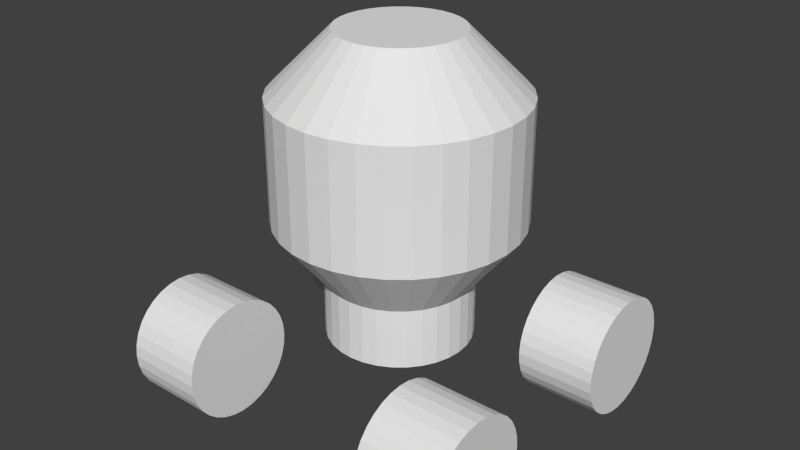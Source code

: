 # Source: bot.blend  (saved by Blender 2.76.0; exported with 4.5.12 LTS)
import bpy
from mathutils import Matrix  # noqa: F401  (used for matrix-valued properties, if any)

bpy.ops.wm.read_factory_settings(use_empty=True)
scene = bpy.context.scene
scene.name = 'Scene'

# ---- collections
col_collection_1 = bpy.data.collections.new('Collection 1'); scene.collection.children.link(col_collection_1)

# ---- world
world_world = bpy.data.worlds.new('World'); scene.world = world_world
world_world.color = (0.05088, 0.05088, 0.05088)
world_world.use_sun_shadow = False
world_world.sun_shadow_jitter_overblur = 0.0
world_world.cycles.sampling_method = 'MANUAL'
world_world.cycles.sample_map_resolution = 256

# ---- meshes
me_cylinder_001 = bpy.data.meshes.new('Cylinder.001')
me_cylinder_001.from_pydata([(3.758e-08, 0.3, -0.2), (2.249e-08, 0.3, 0.2), (0.05853, 0.2942, -0.2), (0.05853, 0.2942, 0.2), (0.1148, 0.2772, -0.2), (0.1148, 0.2772, 0.2), (0.1667, 0.2494, -0.2), (0.1667, 0.2494, 0.2), (0.2121, 0.2121, -0.2), (0.2121, 0.2121, 0.2), (0.2494, 0.1667, -0.2), (0.2494, 0.1667, 0.2), (0.2772, 0.1148, -0.2), (0.2772, 0.1148, 0.2), (0.2942, 0.05853, -0.2), (0.2942, 0.05853, 0.2), (0.3, 2.475e-07, -0.2), (0.3, 2.475e-07, 0.2), (0.2942, -0.05853, -0.2), (0.2942, -0.05853, 0.2), (0.2772, -0.1148, -0.2), (0.2772, -0.1148, 0.2), (0.2494, -0.1667, -0.2), (0.2494, -0.1667, 0.2), (0.2121, -0.2121, -0.2), (0.2121, -0.2121, 0.2), (0.1667, -0.2494, -0.2), (0.1667, -0.2494, 0.2), (0.1148, -0.2772, -0.2), (0.1148, -0.2772, 0.2), (0.05853, -0.2942, -0.2), (0.05853, -0.2942, 0.2), (-6.017e-08, -0.3, -0.2), (-7.527e-08, -0.3, 0.2), (-0.05853, -0.2942, -0.2), (-0.05853, -0.2942, 0.2), (-0.1148, -0.2772, -0.2), (-0.1148, -0.2772, 0.2), (-0.1667, -0.2494, -0.2), (-0.1667, -0.2494, 0.2), (-0.2121, -0.2121, -0.2), (-0.2121, -0.2121, 0.2), (-0.2494, -0.1667, -0.2), (-0.2494, -0.1667, 0.2), (-0.2772, -0.1148, -0.2), (-0.2772, -0.1148, 0.2), (-0.2942, -0.05853, -0.2), (-0.2942, -0.05853, 0.2), (-0.3, 5.145e-07, -0.2), (-0.3, 5.145e-07, 0.2), (-0.2942, 0.05853, -0.2), (-0.2942, 0.05853, 0.2), (-0.2772, 0.1148, -0.2), (-0.2772, 0.1148, 0.2), (-0.2494, 0.1667, -0.2), (-0.2494, 0.1667, 0.2), (-0.2121, 0.2121, -0.2), (-0.2121, 0.2121, 0.2), (-0.1667, 0.2494, -0.2), (-0.1667, 0.2494, 0.2), (-0.1148, 0.2772, -0.2), (-0.1148, 0.2772, 0.2), (-0.05853, 0.2942, -0.2), (-0.05853, 0.2942, 0.2)], [], [(0, 1, 3, 2), (2, 3, 5, 4), (4, 5, 7, 6), (6, 7, 9, 8), (8, 9, 11, 10), (10, 11, 13, 12), (12, 13, 15, 14), (14, 15, 17, 16), (16, 17, 19, 18), (18, 19, 21, 20), (20, 21, 23, 22), (22, 23, 25, 24), (24, 25, 27, 26), (26, 27, 29, 28), (28, 29, 31, 30), (30, 31, 33, 32), (32, 33, 35, 34), (34, 35, 37, 36), (36, 37, 39, 38), (38, 39, 41, 40), (40, 41, 43, 42), (42, 43, 45, 44), (44, 45, 47, 46), (46, 47, 49, 48), (48, 49, 51, 50), (50, 51, 53, 52), (52, 53, 55, 54), (54, 55, 57, 56), (56, 57, 59, 58), (58, 59, 61, 60), (3, 1, 63, 61, 59, 57, 55, 53, 51, 49, 47, 45, 43, 41, 39, 37, 35, 33, 31, 29, 27, 25, 23, 21, 19, 17, 15, 13, 11, 9, 7, 5), (62, 63, 1, 0), (60, 61, 63, 62), (0, 2, 4, 6, 8, 10, 12, 14, 16, 18, 20, 22, 24, 26, 28, 30, 32, 34, 36, 38, 40, 42, 44, 46, 48, 50, 52, 54, 56, 58, 60, 62)])
me_cylinder_001.use_remesh_preserve_volume = False
me_cylinder_001.use_remesh_preserve_attributes = False
me_cylinder_001.use_mirror_vertex_groups = False
me_cylinder_001.update()
me_cylinder = bpy.data.meshes.new('Cylinder')
me_cylinder.from_pydata([(2.142e-08, 0.6, -0.2), (2.142e-08, 0.6, 0.4), (0.1171, 0.5885, -0.2), (0.1171, 0.5885, 0.4), (0.2296, 0.5543, -0.2), (0.2296, 0.5543, 0.4), (0.3333, 0.4989, -0.2), (0.3333, 0.4989, 0.4), (0.4243, 0.4243, -0.2), (0.4243, 0.4243, 0.4), (0.4989, 0.3333, -0.2), (0.4989, 0.3333, 0.4), (0.5543, 0.2296, -0.2), (0.5543, 0.2296, 0.4), (0.5885, 0.1171, -0.2), (0.5885, 0.1171, 0.4), (0.6, 1.727e-07, -0.2), (0.6, 1.727e-07, 0.4), (0.5885, -0.1171, -0.2), (0.5885, -0.1171, 0.4), (0.5543, -0.2296, -0.2), (0.5543, -0.2296, 0.4), (0.4989, -0.3333, -0.2), (0.4989, -0.3333, 0.4), (0.4243, -0.4243, -0.2), (0.4243, -0.4243, 0.4), (0.3333, -0.4989, -0.2), (0.3333, -0.4989, 0.4), (0.2296, -0.5543, -0.2), (0.2296, -0.5543, 0.4), (0.1171, -0.5885, -0.2), (0.1171, -0.5885, 0.4), (-1.741e-07, -0.6, -0.2), (-1.741e-07, -0.6, 0.4), (-0.1171, -0.5885, -0.2), (-0.1171, -0.5885, 0.4), (-0.2296, -0.5543, -0.2), (-0.2296, -0.5543, 0.4), (-0.3333, -0.4989, -0.2), (-0.3333, -0.4989, 0.4), (-0.4243, -0.4243, -0.2), (-0.4243, -0.4243, 0.4), (-0.4989, -0.3333, -0.2), (-0.4989, -0.3333, 0.4), (-0.5543, -0.2296, -0.2), (-0.5543, -0.2296, 0.4), (-0.5885, -0.1171, -0.2), (-0.5885, -0.1171, 0.4), (-0.6, 7.068e-07, -0.2), (-0.6, 7.068e-07, 0.4), (-0.5885, 0.1171, -0.2), (-0.5885, 0.1171, 0.4), (-0.5543, 0.2296, -0.2), (-0.5543, 0.2296, 0.4), (-0.4989, 0.3333, -0.2), (-0.4989, 0.3333, 0.4), (-0.4243, 0.4243, -0.2), (-0.4243, 0.4243, 0.4), (-0.3333, 0.4989, -0.2), (-0.3333, 0.4989, 0.4), (-0.2296, 0.5543, -0.2), (-0.2296, 0.5543, 0.4), (-0.1171, 0.5885, -0.2), (-0.1171, 0.5885, 0.4), (3.764e-08, 0.3, 0.7), (0.05853, 0.2942, 0.7), (0.1148, 0.2772, 0.7), (0.1667, 0.2494, 0.7), (0.2121, 0.2121, 0.7), (0.2494, 0.1667, 0.7), (0.2772, 0.1148, 0.7), (0.2942, 0.05853, 0.7), (0.3, 2.475e-07, 0.7), (0.2942, -0.05853, 0.7), (0.2772, -0.1148, 0.7), (0.2494, -0.1667, 0.7), (0.2121, -0.2121, 0.7), (0.1667, -0.2494, 0.7), (0.1148, -0.2772, 0.7), (0.05853, -0.2942, 0.7), (-6.012e-08, -0.3, 0.7), (-0.05853, -0.2942, 0.7), (-0.1148, -0.2772, 0.7), (-0.1667, -0.2494, 0.7), (-0.2121, -0.2121, 0.7), (-0.2494, -0.1667, 0.7), (-0.2772, -0.1148, 0.7), (-0.2942, -0.05853, 0.7), (-0.3, 5.145e-07, 0.7), (-0.2942, 0.05853, 0.7), (-0.2772, 0.1148, 0.7), (-0.2494, 0.1667, 0.7), (-0.2121, 0.2121, 0.7), (-0.1667, 0.2494, 0.7), (-0.1148, 0.2772, 0.7), (-0.05853, 0.2942, 0.7), (3.587e-08, 0.36, -0.5), (0.07023, 0.3531, -0.5), (0.1378, 0.3326, -0.5), (0.2, 0.2993, -0.5), (0.2546, 0.2546, -0.5), (0.2993, 0.2, -0.5), (0.3326, 0.1378, -0.5), (0.3531, 0.07023, -0.5), (0.36, 2.325e-07, -0.5), (0.3531, -0.07023, -0.5), (0.3326, -0.1378, -0.5), (0.2993, -0.2, -0.5), (0.2546, -0.2546, -0.5), (0.2, -0.2993, -0.5), (0.1378, -0.3326, -0.5), (0.07023, -0.3531, -0.5), (-8.143e-08, -0.36, -0.5), (-0.07023, -0.3531, -0.5), (-0.1378, -0.3326, -0.5), (-0.2, -0.2993, -0.5), (-0.2546, -0.2546, -0.5), (-0.2993, -0.2, -0.5), (-0.3326, -0.1378, -0.5), (-0.3531, -0.07023, -0.5), (-0.36, 5.53e-07, -0.5), (-0.3531, 0.07023, -0.5), (-0.3326, 0.1378, -0.5), (-0.2993, 0.2, -0.5), (-0.2546, 0.2546, -0.5), (-0.2, 0.2993, -0.5), (-0.1378, 0.3326, -0.5), (-0.07023, 0.3531, -0.5), (6.35e-08, 0.36, -0.8), (0.07023, 0.3531, -0.8), (0.1378, 0.3326, -0.8), (0.2, 0.2993, -0.8), (0.2546, 0.2546, -0.8), (0.2993, 0.2, -0.8), (0.3326, 0.1378, -0.8), (0.3531, 0.07023, -0.8), (0.36, 2.325e-07, -0.8), (0.3531, -0.07023, -0.8), (0.3326, -0.1378, -0.8), (0.2993, -0.2, -0.8), (0.2546, -0.2546, -0.8), (0.2, -0.2993, -0.8), (0.1378, -0.3326, -0.8), (0.07023, -0.3531, -0.8), (-5.381e-08, -0.36, -0.8), (-0.07023, -0.3531, -0.8), (-0.1378, -0.3326, -0.8), (-0.2, -0.2993, -0.8), (-0.2546, -0.2546, -0.8), (-0.2993, -0.2, -0.8), (-0.3326, -0.1378, -0.8), (-0.3531, -0.07023, -0.8), (-0.36, 5.53e-07, -0.8), (-0.3531, 0.07023, -0.8), (-0.3326, 0.1378, -0.8), (-0.2993, 0.2, -0.8), (-0.2546, 0.2546, -0.8), (-0.2, 0.2993, -0.8), (-0.1378, 0.3326, -0.8), (-0.07023, 0.3531, -0.8)], [], [(0, 1, 3, 2), (2, 3, 5, 4), (4, 5, 7, 6), (6, 7, 9, 8), (8, 9, 11, 10), (10, 11, 13, 12), (12, 13, 15, 14), (14, 15, 17, 16), (16, 17, 19, 18), (18, 19, 21, 20), (20, 21, 23, 22), (22, 23, 25, 24), (24, 25, 27, 26), (26, 27, 29, 28), (28, 29, 31, 30), (30, 31, 33, 32), (32, 33, 35, 34), (34, 35, 37, 36), (36, 37, 39, 38), (38, 39, 41, 40), (40, 41, 43, 42), (42, 43, 45, 44), (44, 45, 47, 46), (46, 47, 49, 48), (48, 49, 51, 50), (50, 51, 53, 52), (52, 53, 55, 54), (54, 55, 57, 56), (56, 57, 59, 58), (58, 59, 61, 60), (17, 15, 71, 72), (62, 63, 1, 0), (60, 61, 63, 62), (6, 8, 100, 99), (65, 64, 95, 94, 93, 92, 91, 90, 89, 88, 87, 86, 85, 84, 83, 82, 81, 80, 79, 78, 77, 76, 75, 74, 73, 72, 71, 70, 69, 68, 67, 66), (35, 33, 80, 81), (53, 51, 89, 90), (9, 7, 67, 68), (27, 25, 76, 77), (45, 43, 85, 86), (63, 61, 94, 95), (19, 17, 72, 73), (37, 35, 81, 82), (55, 53, 90, 91), (11, 9, 68, 69), (29, 27, 77, 78), (47, 45, 86, 87), (3, 1, 64, 65), (1, 63, 95, 64), (21, 19, 73, 74), (39, 37, 82, 83), (57, 55, 91, 92), (13, 11, 69, 70), (31, 29, 78, 79), (49, 47, 87, 88), (5, 3, 65, 66), (23, 21, 74, 75), (41, 39, 83, 84), (59, 57, 92, 93), (15, 13, 70, 71), (33, 31, 79, 80), (51, 49, 88, 89), (7, 5, 66, 67), (25, 23, 75, 76), (43, 41, 84, 85), (61, 59, 93, 94), (120, 121, 153, 152), (24, 26, 109, 108), (42, 44, 118, 117), (60, 62, 127, 126), (16, 18, 105, 104), (34, 36, 114, 113), (52, 54, 123, 122), (8, 10, 101, 100), (26, 28, 110, 109), (44, 46, 119, 118), (0, 2, 97, 96), (62, 0, 96, 127), (18, 20, 106, 105), (36, 38, 115, 114), (54, 56, 124, 123), (10, 12, 102, 101), (28, 30, 111, 110), (46, 48, 120, 119), (2, 4, 98, 97), (20, 22, 107, 106), (38, 40, 116, 115), (56, 58, 125, 124), (12, 14, 103, 102), (30, 32, 112, 111), (48, 50, 121, 120), (4, 6, 99, 98), (22, 24, 108, 107), (40, 42, 117, 116), (58, 60, 126, 125), (14, 16, 104, 103), (32, 34, 113, 112), (50, 52, 122, 121), (128, 129, 130, 131, 132, 133, 134, 135, 136, 137, 138, 139, 140, 141, 142, 143, 144, 145, 146, 147, 148, 149, 150, 151, 152, 153, 154, 155, 156, 157, 158, 159), (107, 108, 140, 139), (121, 122, 154, 153), (108, 109, 141, 140), (122, 123, 155, 154), (109, 110, 142, 141), (96, 97, 129, 128), (123, 124, 156, 155), (110, 111, 143, 142), (97, 98, 130, 129), (124, 125, 157, 156), (111, 112, 144, 143), (98, 99, 131, 130), (125, 126, 158, 157), (112, 113, 145, 144), (99, 100, 132, 131), (126, 127, 159, 158), (113, 114, 146, 145), (100, 101, 133, 132), (127, 96, 128, 159), (114, 115, 147, 146), (101, 102, 134, 133), (115, 116, 148, 147), (102, 103, 135, 134), (116, 117, 149, 148), (103, 104, 136, 135), (117, 118, 150, 149), (104, 105, 137, 136), (118, 119, 151, 150), (105, 106, 138, 137), (119, 120, 152, 151), (106, 107, 139, 138)])
me_cylinder.use_remesh_preserve_volume = False
me_cylinder.use_remesh_preserve_attributes = False
me_cylinder.use_mirror_vertex_groups = False
me_cylinder.update()

# ---- objects
ob_cylinder_004 = bpy.data.objects.new('Cylinder.004', me_cylinder_001)
ob_cylinder_003 = bpy.data.objects.new('Cylinder.003', me_cylinder_001)
ob_cylinder_002 = bpy.data.objects.new('Cylinder.002', me_cylinder_001)
ob_cylinder_001 = bpy.data.objects.new('Cylinder.001', me_cylinder_001)
ob_cylinder = bpy.data.objects.new('Cylinder', me_cylinder)

# ---- transforms, parenting, visibility, modifiers, constraints
ob_cylinder_004.location = (-0.7, -0.6, -0.7)
ob_cylinder_004.rotation_euler = (-0.0, 1.571, 0.0)
ob_cylinder_004.lineart.crease_threshold = 0.0
ob_cylinder_003.location = (-0.7, 0.6, -0.7)
ob_cylinder_003.rotation_euler = (-0.0, 1.571, 0.0)
ob_cylinder_003.lineart.crease_threshold = 0.0
ob_cylinder_002.location = (0.7, 0.6, -0.7)
ob_cylinder_002.rotation_euler = (-0.0, 1.571, 0.0)
ob_cylinder_002.lineart.crease_threshold = 0.0
ob_cylinder_001.location = (0.7, -0.6, -0.7)
ob_cylinder_001.rotation_euler = (-0.0, 1.571, 0.0)
ob_cylinder_001.lineart.crease_threshold = 0.0
ob_cylinder.location = (0.0, 0.0, 0.2)
ob_cylinder.lineart.crease_threshold = 0.0

# ---- collection membership
col_collection_1.objects.link(ob_cylinder_004)
col_collection_1.objects.link(ob_cylinder_003)
col_collection_1.objects.link(ob_cylinder_002)
col_collection_1.objects.link(ob_cylinder_001)
col_collection_1.objects.link(ob_cylinder)

# ---- scene / render settings (as saved in the file)
scene.frame_start = 1; scene.frame_end = 250; scene.frame_set(1)
scene.render.engine = 'BLENDER_EEVEE_NEXT'
scene.render.resolution_percentage = 50
scene.render.dither_intensity = 0.0
scene.cycles.use_denoising = False
scene.cycles.samples = 10
scene.cycles.sampling_pattern = 'TABULATED_SOBOL'
scene.cycles.light_sampling_threshold = 0.0
scene.cycles.use_adaptive_sampling = False
scene.cycles.use_light_tree = False
scene.cycles.blur_glossy = 0.0
scene.cycles.pixel_filter_type = 'GAUSSIAN'
scene.cycles.sample_clamp_indirect = 0.0
scene.view_settings.view_transform = 'Standard'
bpy.context.view_layer.update()

# ---- added for rendering (the .blend has no active camera and no usable light): camera, sun
cam_auto = bpy.data.cameras.new('AutoCamera')
cam_auto.lens = 50.0
cam_auto.sensor_width = 36.0
cam_auto.clip_end = 1000.0
ob_auto_camera = bpy.data.objects.new('AutoCamera', cam_auto)
scene.collection.objects.link(ob_auto_camera)
ob_auto_camera.location = (2.93895, -3.52674, 2.30116)
ob_auto_camera.rotation_euler = (1.09748, -7.21219e-08, 0.694738)
scene.camera = ob_auto_camera
light_auto_sun = bpy.data.lights.new('AutoSun', 'SUN')
light_auto_sun.energy = 3.0
light_auto_sun.angle = 0.0523599
ob_auto_sun = bpy.data.objects.new('AutoSun', light_auto_sun)
scene.collection.objects.link(ob_auto_sun)
ob_auto_sun.rotation_euler = (0.872665, 0.174533, 0.523599)
bpy.context.view_layer.update()

